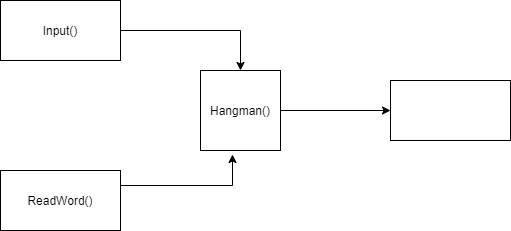

The diagram above was exported from draw.io. Its source (the exported page's mxGraphModel, read from the mxfile embedded in the PNG):
<mxGraphModel dx="1038" dy="491" grid="1" gridSize="10" guides="1" tooltips="1" connect="1" arrows="1" fold="1" page="1" pageScale="1" pageWidth="850" pageHeight="1100" math="0" shadow="0">
  <root>
    <mxCell id="0" />
    <mxCell id="1" parent="0" />
    <mxCell id="dgAan1gi-OnUfRgHITwX-12" style="edgeStyle=orthogonalEdgeStyle;rounded=0;orthogonalLoop=1;jettySize=auto;html=1;exitX=1;exitY=0.5;exitDx=0;exitDy=0;" edge="1" parent="1" source="dgAan1gi-OnUfRgHITwX-2" target="dgAan1gi-OnUfRgHITwX-10">
      <mxGeometry relative="1" as="geometry" />
    </mxCell>
    <mxCell id="dgAan1gi-OnUfRgHITwX-2" value="Input()" style="rounded=0;whiteSpace=wrap;html=1;" vertex="1" parent="1">
      <mxGeometry x="90" y="90" width="120" height="60" as="geometry" />
    </mxCell>
    <mxCell id="dgAan1gi-OnUfRgHITwX-15" style="edgeStyle=orthogonalEdgeStyle;rounded=0;orthogonalLoop=1;jettySize=auto;html=1;exitX=1;exitY=0.25;exitDx=0;exitDy=0;entryX=0.4;entryY=1.05;entryDx=0;entryDy=0;entryPerimeter=0;" edge="1" parent="1" source="dgAan1gi-OnUfRgHITwX-4" target="dgAan1gi-OnUfRgHITwX-10">
      <mxGeometry relative="1" as="geometry" />
    </mxCell>
    <mxCell id="dgAan1gi-OnUfRgHITwX-4" value="ReadWord()" style="rounded=0;whiteSpace=wrap;html=1;" vertex="1" parent="1">
      <mxGeometry x="90" y="260" width="120" height="60" as="geometry" />
    </mxCell>
    <mxCell id="dgAan1gi-OnUfRgHITwX-17" style="edgeStyle=orthogonalEdgeStyle;rounded=0;orthogonalLoop=1;jettySize=auto;html=1;exitX=1;exitY=0.5;exitDx=0;exitDy=0;" edge="1" parent="1" source="dgAan1gi-OnUfRgHITwX-10">
      <mxGeometry relative="1" as="geometry">
        <mxPoint x="480" y="200" as="targetPoint" />
      </mxGeometry>
    </mxCell>
    <mxCell id="dgAan1gi-OnUfRgHITwX-10" value="Hangman()" style="whiteSpace=wrap;html=1;aspect=fixed;" vertex="1" parent="1">
      <mxGeometry x="290" y="160" width="80" height="80" as="geometry" />
    </mxCell>
    <mxCell id="dgAan1gi-OnUfRgHITwX-22" value="" style="rounded=0;whiteSpace=wrap;html=1;" vertex="1" parent="1">
      <mxGeometry x="480" y="170" width="120" height="60" as="geometry" />
    </mxCell>
  </root>
</mxGraphModel>